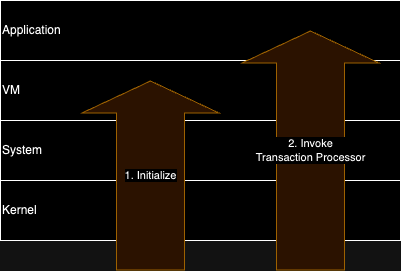

The diagram above was exported from draw.io. Its source (the exported page's mxGraphModel, read from the mxfile embedded in the PNG):
<mxGraphModel dx="1111" dy="879" grid="1" gridSize="10" guides="1" tooltips="1" connect="1" arrows="1" fold="1" page="1" pageScale="1" pageWidth="850" pageHeight="1100" math="0" shadow="0">
  <root>
    <mxCell id="0" />
    <mxCell id="1" parent="0" />
    <mxCell id="1fxIIkH_LC62xYuNPHMw-1" value="Kernel" style="rounded=0;whiteSpace=wrap;html=1;align=left;" vertex="1" parent="1">
      <mxGeometry x="360" y="420" width="400" height="60" as="geometry" />
    </mxCell>
    <mxCell id="1fxIIkH_LC62xYuNPHMw-2" value="System" style="rounded=0;whiteSpace=wrap;html=1;align=left;" vertex="1" parent="1">
      <mxGeometry x="360" y="360" width="400" height="60" as="geometry" />
    </mxCell>
    <mxCell id="1fxIIkH_LC62xYuNPHMw-3" value="VM" style="rounded=0;whiteSpace=wrap;html=1;align=left;" vertex="1" parent="1">
      <mxGeometry x="360" y="300" width="400" height="60" as="geometry" />
    </mxCell>
    <mxCell id="1fxIIkH_LC62xYuNPHMw-4" value="Application" style="rounded=0;whiteSpace=wrap;html=1;align=left;" vertex="1" parent="1">
      <mxGeometry x="360" y="240" width="400" height="60" as="geometry" />
    </mxCell>
    <mxCell id="1fxIIkH_LC62xYuNPHMw-5" value="1. Initialize" style="shape=flexArrow;endArrow=classic;html=1;rounded=0;endWidth=68;endSize=10.33;width=68;fillColor=#ffe6cc;strokeColor=#d79b00;" edge="1" parent="1">
      <mxGeometry width="50" height="50" relative="1" as="geometry">
        <mxPoint x="510" y="510" as="sourcePoint" />
        <mxPoint x="510" y="320" as="targetPoint" />
      </mxGeometry>
    </mxCell>
    <mxCell id="1fxIIkH_LC62xYuNPHMw-10" value="2. Invoke&lt;br&gt;Transaction Processor" style="shape=flexArrow;endArrow=classic;html=1;rounded=0;endWidth=68;endSize=10.33;width=68;fillColor=#ffe6cc;strokeColor=#d79b00;" edge="1" parent="1">
      <mxGeometry width="50" height="50" relative="1" as="geometry">
        <mxPoint x="670" y="510" as="sourcePoint" />
        <mxPoint x="670" y="270" as="targetPoint" />
      </mxGeometry>
    </mxCell>
  </root>
</mxGraphModel>